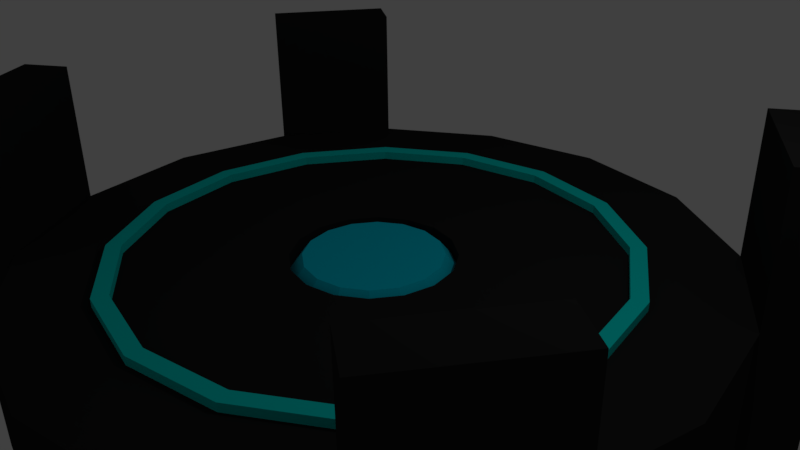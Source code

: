 # Source: platform.blend  (saved by Blender 2.77.0; exported with 4.5.12 LTS)
import bpy
from mathutils import Matrix  # noqa: F401  (used for matrix-valued properties, if any)

bpy.ops.wm.read_factory_settings(use_empty=True)
scene = bpy.context.scene
scene.name = 'Scene'

# ---- collections
col_collection_1 = bpy.data.collections.new('Collection 1'); scene.collection.children.link(col_collection_1)

# ---- materials (node trees are filled in below, after node groups)
mat_1 = bpy.data.materials.new('1')
mat_1.alpha_threshold = 0.0
mat_1.use_transparent_shadow = False
mat_1.roughness = 0.5
mat_1.line_color = (0.0, 0.0, 0.0, 1.0)
mat_2 = bpy.data.materials.new('2')
mat_2.alpha_threshold = 0.0
mat_2.use_transparent_shadow = False
mat_2.diffuse_color = (0.2122, 0.2122, 0.2122, 1.0)
mat_2.roughness = 0.5
mat_3 = bpy.data.materials.new('3')
mat_3.alpha_threshold = 0.0
mat_3.use_transparent_shadow = False
mat_3.diffuse_color = (0.03095, 0.07211, 0.8, 1.0)
mat_3.roughness = 0.5
mat_4 = bpy.data.materials.new('4')
mat_4.alpha_threshold = 0.0
mat_4.use_transparent_shadow = False
mat_4.diffuse_color = (0.4249, 0.7102, 0.8, 1.0)
mat_4.roughness = 0.5
mat_5 = bpy.data.materials.new('5')
mat_5.alpha_threshold = 0.0
mat_5.use_transparent_shadow = False
mat_5.diffuse_color = (0.3094, 0.5835, 0.8, 1.0)
mat_5.roughness = 0.5
mat_6 = bpy.data.materials.new('6')
mat_6.alpha_threshold = 0.0
mat_6.use_transparent_shadow = False
mat_6.diffuse_color = (0.5785, 0.8, 0.7771, 1.0)
mat_6.roughness = 0.5
mat_7 = bpy.data.materials.new('7')
mat_7.alpha_threshold = 0.0
mat_7.use_transparent_shadow = False
mat_7.diffuse_color = (0.8, 0.05635, 0.04274, 1.0)
mat_7.roughness = 0.5
mat_8 = bpy.data.materials.new('8')
mat_8.alpha_threshold = 0.0
mat_8.use_transparent_shadow = False
mat_8.diffuse_color = (0.8, 0.5408, 0.0, 1.0)
mat_8.roughness = 0.5
mat_9 = bpy.data.materials.new('9')
mat_9.alpha_threshold = 0.0
mat_9.use_transparent_shadow = False
mat_9.diffuse_color = (0.8, 0.01144, 0.01144, 1.0)
mat_9.roughness = 0.5
mat_10 = bpy.data.materials.new('10')
mat_10.alpha_threshold = 0.0
mat_10.use_transparent_shadow = False
mat_10.diffuse_color = (0.8, 0.656, 0.4017, 1.0)
mat_10.roughness = 0.5
mat_11 = bpy.data.materials.new('11')
mat_11.alpha_threshold = 0.0
mat_11.use_transparent_shadow = False
mat_11.diffuse_color = (0.3264, 0.2533, 0.07205, 1.0)
mat_11.roughness = 0.5
mat_12 = bpy.data.materials.new('12')
mat_12.alpha_threshold = 0.0
mat_12.use_transparent_shadow = False
mat_12.diffuse_color = (0.7998, 0.8, 0.2566, 1.0)
mat_12.roughness = 0.5
mat_13 = bpy.data.materials.new('13')
mat_13.alpha_threshold = 0.0
mat_13.use_transparent_shadow = False
mat_13.diffuse_color = (0.01885, 0.01885, 0.01885, 1.0)
mat_13.roughness = 0.5
mat_14 = bpy.data.materials.new('14')
mat_14.alpha_threshold = 0.0
mat_14.use_transparent_shadow = False
mat_14.diffuse_color = (0.0, 0.8, 0.7422, 1.0)
mat_14.roughness = 0.5
mat_15 = bpy.data.materials.new('15')
mat_15.alpha_threshold = 0.0
mat_15.use_transparent_shadow = False
mat_15.diffuse_color = (0.0, 0.6143, 0.8, 1.0)
mat_15.roughness = 0.5

# ---- material node trees

# ---- world
world_world = bpy.data.worlds.new('World'); scene.world = world_world
world_world.color = (0.05088, 0.05088, 0.05088)
world_world.use_sun_shadow = False
world_world.sun_shadow_jitter_overblur = 0.0
world_world.cycles.sampling_method = 'MANUAL'

# ---- cameras
cam_camera = bpy.data.cameras.new('Camera')
cam_camera.clip_end = 100.0
cam_camera.lens = 35.0
cam_camera.sensor_width = 32.0
cam_camera.sensor_height = 18.0
cam_camera.ortho_scale = 7.314
cam_camera.dof.focus_distance = 0.0
cam_camera.dof.aperture_fstop = 128.0

# ---- lights
light_lamp = bpy.data.lights.new('Lamp', 'POINT')
light_lamp.transmission_factor = 0.0
light_lamp.cutoff_distance = 30.0
light_lamp.energy = 100.0
light_lamp.shadow_buffer_clip_start = 1.001
light_lamp.shadow_soft_size = 0.1
light_lamp.shadow_maximum_resolution = 0.006
light_lamp.use_absolute_resolution = True

# ---- meshes
me_cube = bpy.data.meshes.new('Cube')
me_cube.from_pydata([(-3.48e-07, 3.472, -0.005209), (1.329, 3.208, -0.005209), (-4.571e-07, 4.663, -1.675), (-4.571e-07, 4.663, -0.005209), (1.784, 4.308, -1.675), (1.784, 4.308, -0.005209), (3.297, 3.297, -1.675), (3.297, 3.297, -0.005209), (4.308, 1.784, -1.675), (4.308, 1.784, -0.005209), (4.663, -1.22e-07, -1.675), (4.663, -1.22e-07, -0.005209), (4.308, -1.784, -1.675), (4.308, -1.784, -0.005209), (3.297, -3.297, -1.675), (3.297, -3.297, -0.005209), (1.784, -4.308, -1.675), (1.784, -4.308, -0.005209), (2.47e-07, -4.663, -1.675), (2.47e-07, -4.663, -0.005209), (-1.784, -4.308, -1.675), (-1.784, -4.308, -0.005209), (-3.297, -3.297, -1.675), (-3.297, -3.297, -0.005209), (-4.308, -1.784, -1.675), (-4.308, -1.784, -0.005209), (-4.663, 1.375e-07, -1.675), (-4.663, 1.375e-07, -0.005209), (-4.308, 1.784, -1.675), (-4.308, 1.784, -0.005209), (-3.297, 3.297, -1.675), (-3.297, 3.297, -0.005209), (-1.784, 4.308, -1.675), (-1.784, 4.308, -0.005209), (2.455, 2.455, -0.005209), (3.208, 1.329, -0.005209), (3.472, -6.796e-08, -0.005209), (3.208, -1.329, -0.005209), (2.455, -2.455, -0.005209), (1.329, -3.208, -0.005209), (1.763e-07, -3.472, -0.005209), (-1.329, -3.208, -0.005209), (-2.455, -2.455, -0.005209), (-3.208, -1.329, -0.005209), (-3.472, 1.252e-07, -0.005209), (-3.208, 1.329, -0.005209), (-2.455, 2.455, -0.005209), (-1.329, 3.208, -0.005209), (-3.316e-07, 3.258, -0.005209), (-1.247, 3.01, -0.005209), (-2.304, 2.304, -0.005209), (-3.01, 1.247, -0.005209), (-3.258, 1.184e-07, -0.005209), (-3.01, -1.247, -0.005209), (-2.304, -2.304, -0.005209), (-1.247, -3.01, -0.005209), (1.603e-07, -3.258, -0.005209), (1.247, -3.01, -0.005209), (2.304, -2.304, -0.005209), (3.01, -1.247, -0.005209), (3.258, -6.285e-08, -0.005209), (3.01, 1.247, -0.005209), (2.304, 2.304, -0.005209), (1.247, 3.01, -0.005209), (-1.56e-07, 1.095, -0.005209), (-0.419, 1.012, -0.005209), (-0.7743, 0.7743, -0.005209), (-1.012, 0.419, -0.005209), (-1.095, 3.98e-08, -0.005209), (-1.012, -0.419, -0.005209), (-0.7743, -0.7743, -0.005209), (-0.419, -1.012, -0.005209), (9.376e-09, -1.095, -0.005209), (0.419, -1.012, -0.005209), (0.7743, -0.7743, -0.005209), (1.012, -0.419, -0.005209), (1.095, -2.113e-08, -0.005209), (1.012, 0.419, -0.005209), (0.7743, 0.7743, -0.005209), (0.419, 1.012, -0.005209), (-1.56e-07, 1.095, -0.2095), (-0.419, 1.012, -0.2095), (-0.7743, 0.7743, -0.2095), (-1.012, 0.419, -0.2095), (-1.095, 3.98e-08, -0.2095), (-1.012, -0.419, -0.2095), (-0.7743, -0.7743, -0.2095), (-0.419, -1.012, -0.2095), (9.376e-09, -1.095, -0.2095), (0.419, -1.012, -0.2095), (0.7743, -0.7743, -0.2095), (1.012, -0.419, -0.2095), (1.095, -2.113e-08, -0.2095), (1.012, 0.419, -0.2095), (0.7743, 0.7743, -0.2095), (0.419, 1.012, -0.2095), (-1.428e-07, 0.9261, 0.005542), (-0.3544, 0.8556, 0.005542), (-0.6549, 0.6549, 0.005542), (-0.8556, 0.3544, 0.005542), (-0.9261, 3.251e-08, 0.005542), (-0.8556, -0.3544, 0.005542), (-0.6549, -0.6549, 0.005542), (-0.3544, -0.8556, 0.005542), (-2.984e-09, -0.9261, 0.005542), (0.3544, -0.8556, 0.005542), (0.6549, -0.6549, 0.005542), (0.8556, -0.3544, 0.005542), (0.9261, -1.902e-08, 0.005542), (0.8556, 0.3544, 0.005542), (0.6549, 0.6549, 0.005542), (0.3544, 0.8556, 0.005542), (-3.48e-07, 3.472, 0.1131), (-1.329, 3.208, 0.1131), (-2.455, 2.455, 0.1131), (-3.208, 1.329, 0.1131), (-3.472, 1.252e-07, 0.1131), (-3.208, -1.329, 0.1131), (-2.455, -2.455, 0.1131), (-1.329, -3.208, 0.1131), (1.763e-07, -3.472, 0.1131), (1.329, -3.208, 0.1131), (2.455, -2.455, 0.1131), (3.208, -1.329, 0.1131), (3.472, -6.796e-08, 0.1131), (3.208, 1.329, 0.1131), (2.455, 2.455, 0.1131), (1.329, 3.208, 0.1131), (-3.316e-07, 3.258, 0.1131), (-1.247, 3.01, 0.1131), (-2.304, 2.304, 0.1131), (-3.01, 1.247, 0.1131), (-3.258, 1.184e-07, 0.1131), (-3.01, -1.247, 0.1131), (-2.304, -2.304, 0.1131), (-1.247, -3.01, 0.1131), (1.603e-07, -3.258, 0.1131), (1.247, -3.01, 0.1131), (2.304, -2.304, 0.1131), (3.01, -1.247, 0.1131), (3.258, -6.285e-08, 0.1131), (3.01, 1.247, 0.1131), (2.304, 2.304, 0.1131), (1.247, 3.01, 0.1131), (-3.864e-07, 4.169, -1.675), (1.596, 3.852, -1.675), (2.948, 2.948, -1.675), (3.852, 1.596, -1.675), (4.169, -9.957e-08, -1.675), (3.852, -1.596, -1.675), (2.948, -2.948, -1.675), (1.596, -3.852, -1.675), (2.431e-07, -4.169, -1.675), (-1.596, -3.852, -1.675), (-2.948, -2.948, -1.675), (-3.852, -1.596, -1.675), (-4.169, 1.324e-07, -1.675), (-3.852, 1.596, -1.675), (-2.948, 2.948, -1.675), (-1.596, 3.852, -1.675), (-4.061e-07, 4.169, -10.44), (1.596, 3.852, -10.44), (2.948, 2.948, -10.44), (3.852, 1.596, -10.44), (4.169, -9.957e-08, -10.44), (3.852, -1.596, -10.44), (2.948, -2.948, -10.44), (1.596, -3.852, -10.44), (2.235e-07, -4.169, -10.44), (-1.596, -3.852, -10.44), (-2.948, -2.948, -10.44), (-3.852, -1.596, -10.44), (-4.169, 1.324e-07, -10.44), (-3.852, 1.596, -10.44), (-2.948, 2.948, -10.44), (-1.596, 3.852, -10.44), (3.297, 3.297, 1.962), (4.308, 1.784, 1.962), (4.308, -1.784, 1.962), (3.297, -3.297, 1.962), (-3.297, -3.297, 1.962), (-4.308, -1.784, 1.962), (-4.308, 1.784, 1.962), (-3.297, 3.297, 1.962), (3.843, 3.662, -1.675), (3.843, 3.662, -0.005209), (4.853, 2.149, -0.005209), (4.853, 2.149, -1.675), (4.853, -2.149, -1.675), (4.853, -2.149, -0.005209), (3.843, -3.662, -0.005209), (3.843, -3.662, -1.675), (-3.843, -3.662, -1.675), (-3.843, -3.662, -0.005209), (-4.853, -2.149, -0.005209), (-4.853, -2.149, -1.675), (-4.853, 2.149, -1.675), (-4.853, 2.149, -0.005209), (-3.843, 3.662, -0.005209), (-3.843, 3.662, -1.675), (3.843, 3.662, -0.005209), (3.843, 3.662, 1.962), (4.853, 2.149, 1.962), (4.853, 2.149, -0.005209), (-3.843, 3.662, -0.005209), (-4.853, 2.149, -0.005209), (-4.853, 2.149, 1.962), (-3.843, 3.662, 1.962), (-4.853, -2.149, -0.005209), (-3.843, -3.662, -0.005209), (-3.843, -3.662, 1.962), (-4.853, -2.149, 1.962), (4.853, -2.149, -0.005209), (4.853, -2.149, 1.962), (3.843, -3.662, 1.962), (3.843, -3.662, -0.005209)], [], [(0, 47, 113, 112), (23, 21, 41, 42), (2, 3, 5, 4), (34, 1, 127, 126), (17, 15, 38, 39), (4, 5, 7, 6), (52, 51, 131, 132), (11, 9, 35, 36), (45, 44, 116, 115), (5, 3, 0, 1), (8, 9, 11, 10), (51, 50, 130, 131), (3, 33, 47, 0), (10, 11, 13, 12), (37, 36, 124, 123), (31, 29, 45, 46), (48, 63, 143, 128), (25, 23, 42, 43), (14, 15, 17, 16), (50, 49, 129, 130), (19, 17, 39, 40), (16, 17, 19, 18), (63, 62, 142, 143), (13, 11, 36, 37), (18, 19, 21, 20), (40, 39, 121, 120), (7, 5, 1, 34), (20, 21, 23, 22), (49, 48, 128, 129), (33, 31, 46, 47), (62, 61, 141, 142), (27, 25, 43, 44), (24, 25, 27, 26), (43, 42, 118, 117), (21, 19, 40, 41), (26, 27, 29, 28), (58, 59, 75, 74), (15, 13, 37, 38), (9, 7, 34, 35), (61, 60, 140, 141), (30, 31, 33, 32), (35, 34, 126, 125), (29, 27, 44, 45), (32, 33, 3, 2), (6, 8, 147, 146), (60, 59, 139, 140), (64, 65, 81, 80), (51, 52, 68, 67), (59, 60, 76, 75), (52, 53, 69, 68), (60, 61, 77, 76), (53, 54, 70, 69), (61, 62, 78, 77), (54, 55, 71, 70), (62, 63, 79, 78), (55, 56, 72, 71), (48, 49, 65, 64), (63, 48, 64, 79), (56, 57, 73, 72), (49, 50, 66, 65), (57, 58, 74, 73), (50, 51, 67, 66), (85, 86, 102, 101), (79, 64, 80, 95), (72, 73, 89, 88), (65, 66, 82, 81), (73, 74, 90, 89), (66, 67, 83, 82), (74, 75, 91, 90), (67, 68, 84, 83), (75, 76, 92, 91), (68, 69, 85, 84), (76, 77, 93, 92), (69, 70, 86, 85), (77, 78, 94, 93), (70, 71, 87, 86), (78, 79, 95, 94), (71, 72, 88, 87), (111, 96, 97, 98, 99, 100, 101, 102, 103, 104, 105, 106, 107, 108, 109, 110), (93, 94, 110, 109), (86, 87, 103, 102), (94, 95, 111, 110), (87, 88, 104, 103), (80, 81, 97, 96), (95, 80, 96, 111), (88, 89, 105, 104), (81, 82, 98, 97), (89, 90, 106, 105), (82, 83, 99, 98), (90, 91, 107, 106), (83, 84, 100, 99), (91, 92, 108, 107), (84, 85, 101, 100), (92, 93, 109, 108), (115, 116, 132, 131), (118, 119, 135, 134), (122, 123, 139, 138), (119, 120, 136, 135), (116, 117, 133, 132), (113, 114, 130, 129), (126, 127, 143, 142), (123, 124, 140, 139), (120, 121, 137, 136), (112, 113, 129, 128), (117, 118, 134, 133), (114, 115, 131, 130), (127, 112, 128, 143), (124, 125, 141, 140), (125, 126, 142, 141), (121, 122, 138, 137), (42, 41, 119, 118), (53, 52, 132, 133), (47, 46, 114, 113), (54, 53, 133, 134), (39, 38, 122, 121), (55, 54, 134, 135), (36, 35, 125, 124), (56, 55, 135, 136), (44, 43, 117, 116), (57, 56, 136, 137), (1, 0, 112, 127), (41, 40, 120, 119), (58, 57, 137, 138), (59, 58, 138, 139), (38, 37, 123, 122), (46, 45, 115, 114), (159, 144, 160, 175), (12, 14, 150, 149), (18, 20, 153, 152), (24, 26, 156, 155), (30, 32, 159, 158), (4, 6, 146, 145), (10, 12, 149, 148), (2, 4, 145, 144), (16, 18, 152, 151), (22, 24, 155, 154), (28, 30, 158, 157), (32, 2, 144, 159), (8, 10, 148, 147), (14, 16, 151, 150), (20, 22, 154, 153), (26, 28, 157, 156), (160, 161, 162, 163, 164, 165, 166, 167, 168, 169, 170, 171, 172, 173, 174, 175), (152, 153, 169, 168), (145, 146, 162, 161), (153, 154, 170, 169), (146, 147, 163, 162), (154, 155, 171, 170), (147, 148, 164, 163), (155, 156, 172, 171), (148, 149, 165, 164), (156, 157, 173, 172), (149, 150, 166, 165), (157, 158, 174, 173), (150, 151, 167, 166), (158, 159, 175, 174), (151, 152, 168, 167), (144, 145, 161, 160), (25, 181, 180, 23), (15, 179, 178, 13), (31, 183, 182, 29), (9, 177, 176, 7), (184, 185, 186, 187), (7, 185, 184, 6), (9, 186, 185, 7), (8, 187, 186, 9), (6, 184, 187, 8), (188, 189, 190, 191), (13, 189, 188, 12), (15, 190, 189, 13), (14, 191, 190, 15), (12, 188, 191, 14), (192, 193, 194, 195), (23, 193, 192, 22), (25, 194, 193, 23), (24, 195, 194, 25), (22, 192, 195, 24), (196, 197, 198, 199), (29, 197, 196, 28), (31, 198, 197, 29), (30, 199, 198, 31), (28, 196, 199, 30), (200, 201, 202, 203), (176, 201, 200, 7), (177, 202, 201, 176), (9, 203, 202, 177), (7, 200, 203, 9), (204, 205, 206, 207), (29, 205, 204, 31), (182, 206, 205, 29), (183, 207, 206, 182), (31, 204, 207, 183), (208, 209, 210, 211), (23, 209, 208, 25), (180, 210, 209, 23), (181, 211, 210, 180), (25, 208, 211, 181), (212, 213, 214, 215), (178, 213, 212, 13), (179, 214, 213, 178), (15, 215, 214, 179), (13, 212, 215, 15)])
me_cube.polygons.foreach_set('material_index', [13, 12, 12, 13, 12, 12, 13, 12, 13, 12, 12, 13, 12, 12, 13, 12, 13, 12, 12, 13, 12, 12, 13, 12, 12, 13, 12, 12, 13, 12, 13, 12, 12, 13, 12, 12, 12, 12, 12, 13, 12, 13, 12, 12, 12, 13, 12, 12, 12, 12, 12, 12, 12, 12, 12, 12, 12, 12, 12, 12, 12, 12, 14, 12, 12, 12, 12, 12, 12, 12, 12, 12, 12, 12, 12, 12, 12, 12, 14, 14, 14, 14, 14, 14, 14, 14, 14, 14, 14, 14, 14, 14, 14, 14, 13, 13, 13, 13, 13, 13, 13, 13, 13, 13, 13, 13, 13, 13, 13, 13, 13, 13, 13, 13, 13, 13, 13, 13, 13, 13, 13, 13, 13, 13, 13, 13, 12, 12, 12, 12, 12, 12, 12, 12, 12, 12, 12, 12, 12, 12, 12, 12, 12, 12, 12, 12, 12, 12, 12, 12, 12, 12, 12, 12, 12, 12, 12, 12, 12, 12, 12, 12, 12, 12, 12, 12, 12, 12, 12, 12, 12, 12, 12, 12, 12, 12, 12, 12, 12, 12, 12, 12, 12, 12, 12, 12, 12, 12, 12, 12, 12, 12, 12, 12, 12, 12, 12, 12, 12, 12, 12, 12])
me_cube.materials.append(mat_1)
me_cube.materials.append(mat_2)
me_cube.materials.append(mat_3)
me_cube.materials.append(mat_4)
me_cube.materials.append(mat_5)
me_cube.materials.append(mat_6)
me_cube.materials.append(mat_7)
me_cube.materials.append(mat_8)
me_cube.materials.append(mat_9)
me_cube.materials.append(mat_10)
me_cube.materials.append(mat_11)
me_cube.materials.append(mat_12)
me_cube.materials.append(mat_13)
me_cube.materials.append(mat_14)
me_cube.materials.append(mat_15)
me_cube.use_remesh_preserve_volume = False
me_cube.use_remesh_preserve_attributes = False
me_cube.use_mirror_vertex_groups = False
me_cube.update()

# ---- objects
ob_center = bpy.data.objects.new('center', me_cube)
ob_lamp = bpy.data.objects.new('Lamp', light_lamp)
ob_camera = bpy.data.objects.new('Camera', cam_camera)

# ---- transforms, parenting, visibility, modifiers, constraints
ob_center.location = (0.0, 0.0, 0.0)
ob_center.lock_rotations_4d = False
ob_center.empty_display_type = 'ARROWS'
ob_center.lineart.crease_threshold = 0.0
ob_lamp.location = (4.076, 1.005, 5.904)
ob_lamp.rotation_euler = (0.6503, 0.05522, 1.866)
ob_lamp.lock_rotations_4d = False
ob_lamp.empty_display_type = 'ARROWS'
ob_lamp.color = (0.0, 0.0, 0.0, 0.0)
ob_lamp.lineart.crease_threshold = 0.0
ob_camera.location = (7.481, -6.508, 5.344)
ob_camera.rotation_euler = (1.109, 0.01082, 0.8149)
ob_camera.lock_rotations_4d = False
ob_camera.empty_display_type = 'ARROWS'
ob_camera.color = (0.0, 0.0, 0.0, 0.0)
ob_camera.display_type = 'WIRE'
ob_camera.lineart.crease_threshold = 0.0

# ---- collection membership
col_collection_1.objects.link(ob_center)
col_collection_1.objects.link(ob_lamp)
col_collection_1.objects.link(ob_camera)

# ---- scene / render settings (as saved in the file)
scene.camera = ob_camera
scene.frame_start = 1; scene.frame_end = 250; scene.frame_set(1)
scene.render.engine = 'BLENDER_EEVEE_NEXT'
scene.render.resolution_percentage = 50
scene.render.dither_intensity = 0.0
scene.cycles.use_denoising = False
scene.cycles.samples = 128
scene.cycles.sampling_pattern = 'TABULATED_SOBOL'
scene.cycles.light_sampling_threshold = 0.0
scene.cycles.use_adaptive_sampling = False
scene.cycles.use_light_tree = False
scene.cycles.blur_glossy = 0.0
scene.cycles.sample_clamp_indirect = 0.0
scene.view_settings.view_transform = 'Standard'
bpy.context.view_layer.update()
